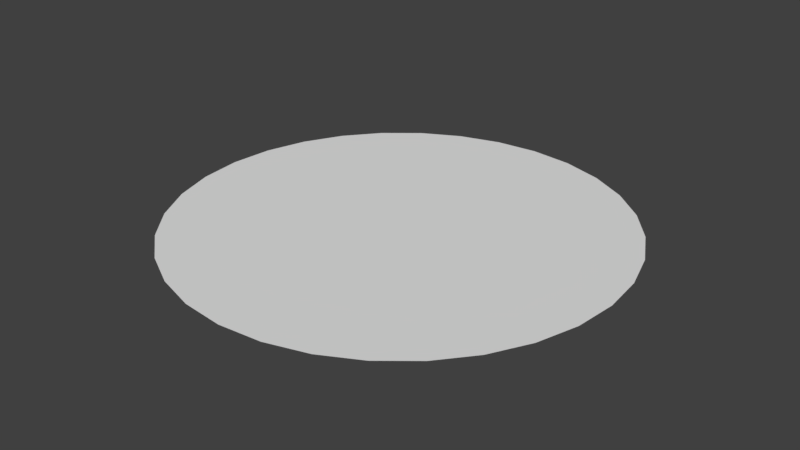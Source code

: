 # Source: agua.blend  (saved by Blender 2.77.0; exported with 4.5.12 LTS)
import bpy
from mathutils import Matrix  # noqa: F401  (used for matrix-valued properties, if any)

bpy.ops.wm.read_factory_settings(use_empty=True)
scene = bpy.context.scene
scene.name = 'Scene'

# ---- collections
col_collection_1 = bpy.data.collections.new('Collection 1'); scene.collection.children.link(col_collection_1)

# ---- world
world_world = bpy.data.worlds.new('World'); scene.world = world_world
world_world.color = (0.05088, 0.05088, 0.05088)
world_world.use_sun_shadow = False
world_world.sun_shadow_jitter_overblur = 0.0
world_world.cycles.sampling_method = 'MANUAL'

# ---- meshes
me_circle_001 = bpy.data.meshes.new('Circle.001')
me_circle_001.from_pydata([(0.0, 1.0, 0.0), (-0.1951, 0.9808, 0.0), (-0.3827, 0.9239, 0.0), (-0.5556, 0.8315, 0.0), (-0.7071, 0.7071, 0.0), (-0.8315, 0.5556, 0.0), (-0.9239, 0.3827, 0.0), (-0.9808, 0.1951, 0.0), (-1.0, 7.55e-08, 0.0), (-0.9808, -0.1951, 0.0), (-0.9239, -0.3827, 0.0), (-0.8315, -0.5556, 0.0), (-0.7071, -0.7071, 0.0), (-0.5556, -0.8315, 0.0), (-0.3827, -0.9239, 0.0), (-0.1951, -0.9808, 0.0), (3.258e-07, -1.0, 0.0), (0.1951, -0.9808, 0.0), (0.3827, -0.9239, 0.0), (0.5556, -0.8315, 0.0), (0.7071, -0.7071, 0.0), (0.8315, -0.5556, 0.0), (0.9239, -0.3827, 0.0), (0.9808, -0.1951, 0.0), (1.0, 9.656e-07, 0.0), (0.9808, 0.1951, 0.0), (0.9239, 0.3827, 0.0), (0.8315, 0.5556, 0.0), (0.7071, 0.7071, 0.0), (0.5556, 0.8315, 0.0), (0.3827, 0.9239, 0.0), (0.1951, 0.9808, 0.0)], [], [(1, 0, 31), (1, 31, 30), (2, 1, 30), (15, 13, 18), (30, 29, 28), (3, 30, 28), (4, 3, 28), (27, 5, 28), (3, 2, 30), (5, 27, 26), (6, 5, 26), (6, 26, 25), (7, 6, 25), (7, 25, 24), (8, 7, 24), (8, 24, 23), (9, 8, 23), (9, 23, 22), (10, 9, 22), (10, 22, 21), (11, 10, 21), (11, 21, 20), (12, 11, 20), (12, 20, 19), (13, 12, 19), (13, 19, 18), (17, 15, 18), (14, 13, 15), (15, 17, 16), (5, 4, 28)])
me_circle_001.use_remesh_preserve_volume = False
me_circle_001.use_remesh_preserve_attributes = False
me_circle_001.use_mirror_vertex_groups = False
me_circle_001.update()

# ---- objects
ob_circle_001 = bpy.data.objects.new('Circle.001', me_circle_001)

# ---- transforms, parenting, visibility, modifiers, constraints
ob_circle_001.location = (-0.1027, 0.01368, 0.9524)
ob_circle_001.scale = (1.269, 1.269, 1.269)
ob_circle_001.lineart.crease_threshold = 0.0

# ---- collection membership
col_collection_1.objects.link(ob_circle_001)

# ---- scene / render settings (as saved in the file)
scene.frame_start = 1; scene.frame_end = 250; scene.frame_set(1)
scene.render.engine = 'BLENDER_EEVEE_NEXT'
scene.render.resolution_percentage = 50
scene.render.dither_intensity = 0.0
scene.cycles.use_denoising = False
scene.cycles.samples = 128
scene.cycles.sampling_pattern = 'TABULATED_SOBOL'
scene.cycles.light_sampling_threshold = 0.0
scene.cycles.use_adaptive_sampling = False
scene.cycles.use_light_tree = False
scene.cycles.blur_glossy = 0.0
scene.cycles.sample_clamp_indirect = 0.0
scene.view_settings.view_transform = 'Standard'
bpy.context.view_layer.update()

# ---- added for rendering (the .blend has no active camera and no usable light): camera, sun
cam_auto = bpy.data.cameras.new('AutoCamera')
cam_auto.lens = 50.0
cam_auto.sensor_width = 36.0
cam_auto.clip_end = 1000.0
ob_auto_camera = bpy.data.objects.new('AutoCamera', cam_auto)
scene.collection.objects.link(ob_auto_camera)
ob_auto_camera.location = (3.21942, -3.97289, 3.61007)
ob_auto_camera.rotation_euler = (1.09748, -7.21219e-08, 0.694738)
scene.camera = ob_auto_camera
light_auto_sun = bpy.data.lights.new('AutoSun', 'SUN')
light_auto_sun.energy = 3.0
light_auto_sun.angle = 0.0523599
ob_auto_sun = bpy.data.objects.new('AutoSun', light_auto_sun)
scene.collection.objects.link(ob_auto_sun)
ob_auto_sun.rotation_euler = (0.872665, 0.174533, 0.523599)
bpy.context.view_layer.update()
